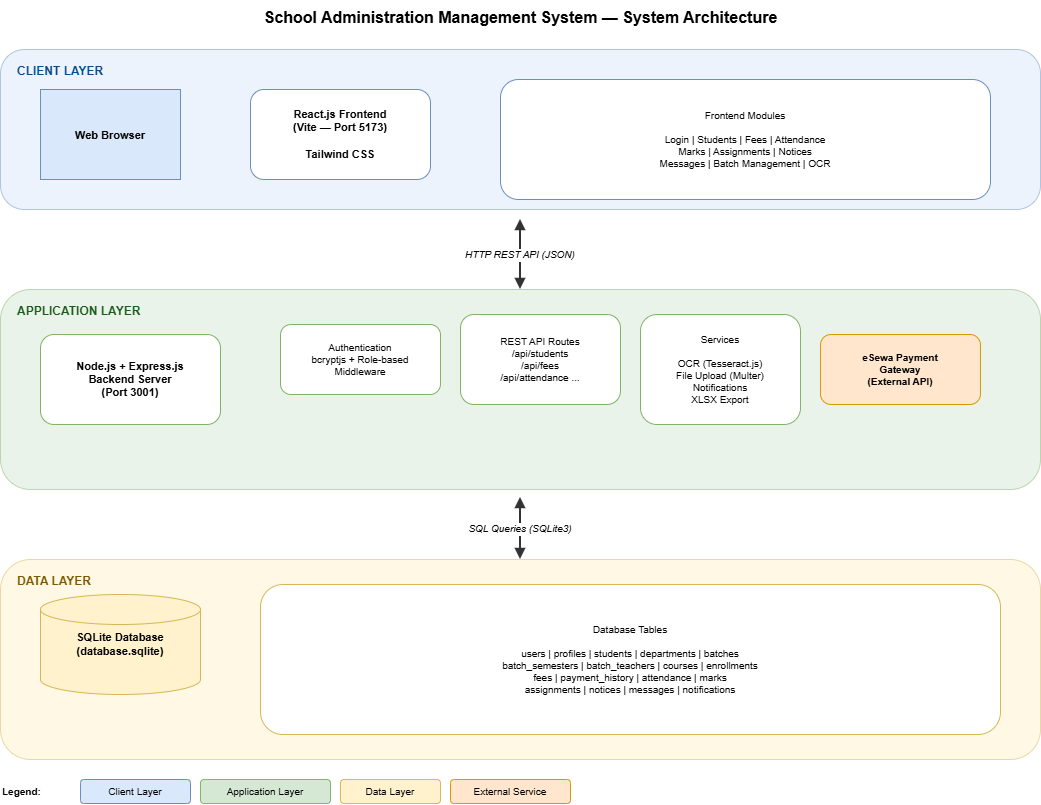

The diagram above was exported from draw.io. Its source (the exported page's mxGraphModel, read from the mxfile embedded in the PNG):
<mxGraphModel dx="1288" dy="823" grid="0" gridSize="10" guides="1" tooltips="1" connect="0" arrows="1" fold="1" page="1" pageScale="1" pageWidth="1200" pageHeight="900" background="light-dark(#FFFFFF,#121212)" math="0" shadow="0">
  <root>
    <mxCell id="0" />
    <mxCell id="1" parent="0" />
    <mxCell id="title" parent="1" style="text;html=1;strokeColor=none;fillColor=none;align=center;verticalAlign=middle;fontSize=16;fontStyle=1;" value="School Administration Management System — System Architecture" vertex="1">
      <mxGeometry height="36" width="900" x="150" y="20" as="geometry" />
    </mxCell>
    <mxCell id="cl_bg" parent="1" style="rounded=1;whiteSpace=wrap;html=1;fillColor=#dae8fc;strokeColor=#6c8ebf;opacity=50;verticalAlign=top;" value="" vertex="1">
      <mxGeometry height="160" width="1040" x="80" y="70" as="geometry" />
    </mxCell>
    <mxCell id="cl_lbl" parent="1" style="text;html=1;strokeColor=none;fillColor=none;fontSize=12;fontStyle=1;fontColor=#084B8A;align=left;" value="CLIENT LAYER" vertex="1">
      <mxGeometry height="22" width="140" x="95" y="78" as="geometry" />
    </mxCell>
    <mxCell id="browser" parent="1" style="shape=mxgraph.mockup.containers.browser;strokeColor=#6c8ebf;fillColor=#dae8fc;fontSize=11;fontStyle=1;" value="Web Browser" vertex="1">
      <mxGeometry height="90" width="140" x="120" y="110" as="geometry" />
    </mxCell>
    <mxCell id="react" parent="1" style="rounded=1;whiteSpace=wrap;html=1;fillColor=#ffffff;strokeColor=#6c8ebf;fontSize=11;fontStyle=1;" value="React.js Frontend&#10;(Vite — Port 5173)&#10;&#10;Tailwind CSS" vertex="1">
      <mxGeometry height="90" width="180" x="330" y="110" as="geometry" />
    </mxCell>
    <mxCell id="modules" parent="1" style="rounded=1;whiteSpace=wrap;html=1;fillColor=#ffffff;strokeColor=#6c8ebf;fontSize=10;" value="Frontend Modules&#10;&#10;Login | Students | Fees | Attendance&#10;Marks | Assignments | Notices&#10;Messages | Batch Management | OCR" vertex="1">
      <mxGeometry height="120" width="490" x="580" y="100" as="geometry" />
    </mxCell>
    <mxCell id="http_arr" edge="1" parent="1" style="endArrow=block;endFill=1;startArrow=block;startFill=1;strokeColor=#333333;strokeWidth=2;fontSize=10;fontStyle=2;" value="HTTP REST API (JSON)">
      <mxGeometry relative="1" as="geometry">
        <mxPoint x="600" y="240" as="sourcePoint" />
        <mxPoint x="600" y="310" as="targetPoint" />
      </mxGeometry>
    </mxCell>
    <mxCell id="al_bg" parent="1" style="rounded=1;whiteSpace=wrap;html=1;fillColor=#d5e8d4;strokeColor=#82b366;opacity=50;" value="" vertex="1">
      <mxGeometry height="200" width="1040" x="80" y="310" as="geometry" />
    </mxCell>
    <mxCell id="al_lbl" parent="1" style="text;html=1;strokeColor=none;fillColor=none;fontSize=12;fontStyle=1;fontColor=#1A5C1A;align=left;" value="APPLICATION LAYER" vertex="1">
      <mxGeometry height="22" width="180" x="95" y="318" as="geometry" />
    </mxCell>
    <mxCell id="express" parent="1" style="rounded=1;whiteSpace=wrap;html=1;fillColor=#ffffff;strokeColor=#82b366;fontSize=11;fontStyle=1;" value="Node.js + Express.js&#10;Backend Server&#10;(Port 3001)" vertex="1">
      <mxGeometry height="90" width="180" x="120" y="355" as="geometry" />
    </mxCell>
    <mxCell id="auth" parent="1" style="rounded=1;whiteSpace=wrap;html=1;fillColor=#ffffff;strokeColor=#82b366;fontSize=10;" value="Authentication&#10;bcryptjs + Role-based&#10;Middleware" vertex="1">
      <mxGeometry height="70" width="160" x="360" y="345" as="geometry" />
    </mxCell>
    <mxCell id="api" parent="1" style="rounded=1;whiteSpace=wrap;html=1;fillColor=#ffffff;strokeColor=#82b366;fontSize=10;" value="REST API Routes&#10;/api/students&#10;/api/fees&#10;/api/attendance ..." vertex="1">
      <mxGeometry height="90" width="160" x="540" y="335" as="geometry" />
    </mxCell>
    <mxCell id="services" parent="1" style="rounded=1;whiteSpace=wrap;html=1;fillColor=#ffffff;strokeColor=#82b366;fontSize=10;" value="Services&#10;&#10;OCR (Tesseract.js)&#10;File Upload (Multer)&#10;Notifications&#10;XLSX Export" vertex="1">
      <mxGeometry height="110" width="160" x="720" y="335" as="geometry" />
    </mxCell>
    <mxCell id="esewa" parent="1" style="rounded=1;whiteSpace=wrap;html=1;fillColor=#ffe6cc;strokeColor=#d79b00;fontSize=10;fontStyle=1;" value="eSewa Payment&#10;Gateway&#10;(External API)" vertex="1">
      <mxGeometry height="70" width="160" x="900" y="355" as="geometry" />
    </mxCell>
    <mxCell id="sql_arr" edge="1" parent="1" style="endArrow=block;endFill=1;startArrow=block;startFill=1;strokeColor=#333333;strokeWidth=2;fontSize=10;fontStyle=2;" value="SQL Queries (SQLite3)">
      <mxGeometry relative="1" as="geometry">
        <mxPoint x="600" y="518" as="sourcePoint" />
        <mxPoint x="600" y="580" as="targetPoint" />
      </mxGeometry>
    </mxCell>
    <mxCell id="dl_bg" parent="1" style="rounded=1;whiteSpace=wrap;html=1;fillColor=#fff2cc;strokeColor=#d6b656;opacity=50;" value="" vertex="1">
      <mxGeometry height="200" width="1040" x="80" y="580" as="geometry" />
    </mxCell>
    <mxCell id="dl_lbl" parent="1" style="text;html=1;strokeColor=none;fillColor=none;fontSize=12;fontStyle=1;fontColor=#7D5A00;align=left;" value="DATA LAYER" vertex="1">
      <mxGeometry height="22" width="120" x="95" y="588" as="geometry" />
    </mxCell>
    <mxCell id="sqlite" parent="1" style="shape=cylinder3;whiteSpace=wrap;html=1;fillColor=#fff2cc;strokeColor=#d6b656;fontSize=11;fontStyle=1;" value="SQLite Database&#10;(database.sqlite)" vertex="1">
      <mxGeometry height="100" width="160" x="120" y="615" as="geometry" />
    </mxCell>
    <mxCell id="tables" parent="1" style="rounded=1;whiteSpace=wrap;html=1;fillColor=#ffffff;strokeColor=#d6b656;fontSize=10;" value="Database Tables&#10;&#10;users  |  profiles  |  students  |  departments  |  batches&#10;batch_semesters  |  batch_teachers  |  courses  |  enrollments&#10;fees  |  payment_history  |  attendance  |  marks&#10;assignments  |  notices  |  messages  |  notifications" vertex="1">
      <mxGeometry height="150" width="740" x="340" y="605" as="geometry" />
    </mxCell>
    <mxCell id="leg_lbl" parent="1" style="text;html=1;strokeColor=none;fillColor=none;fontSize=10;fontStyle=1;" value="Legend:" vertex="1">
      <mxGeometry height="22" width="70" x="80" y="800" as="geometry" />
    </mxCell>
    <mxCell id="leg1" parent="1" style="rounded=1;whiteSpace=wrap;html=1;fillColor=#dae8fc;strokeColor=#6c8ebf;fontSize=10;" value="Client Layer" vertex="1">
      <mxGeometry height="24" width="110" x="160" y="800" as="geometry" />
    </mxCell>
    <mxCell id="leg2" parent="1" style="rounded=1;whiteSpace=wrap;html=1;fillColor=#d5e8d4;strokeColor=#82b366;fontSize=10;" value="Application Layer" vertex="1">
      <mxGeometry height="24" width="130" x="280" y="800" as="geometry" />
    </mxCell>
    <mxCell id="leg3" parent="1" style="rounded=1;whiteSpace=wrap;html=1;fillColor=#fff2cc;strokeColor=#d6b656;fontSize=10;" value="Data Layer" vertex="1">
      <mxGeometry height="24" width="100" x="420" y="800" as="geometry" />
    </mxCell>
    <mxCell id="leg4" parent="1" style="rounded=1;whiteSpace=wrap;html=1;fillColor=#ffe6cc;strokeColor=#d79b00;fontSize=10;" value="External Service" vertex="1">
      <mxGeometry height="24" width="120" x="530" y="800" as="geometry" />
    </mxCell>
  </root>
</mxGraphModel>